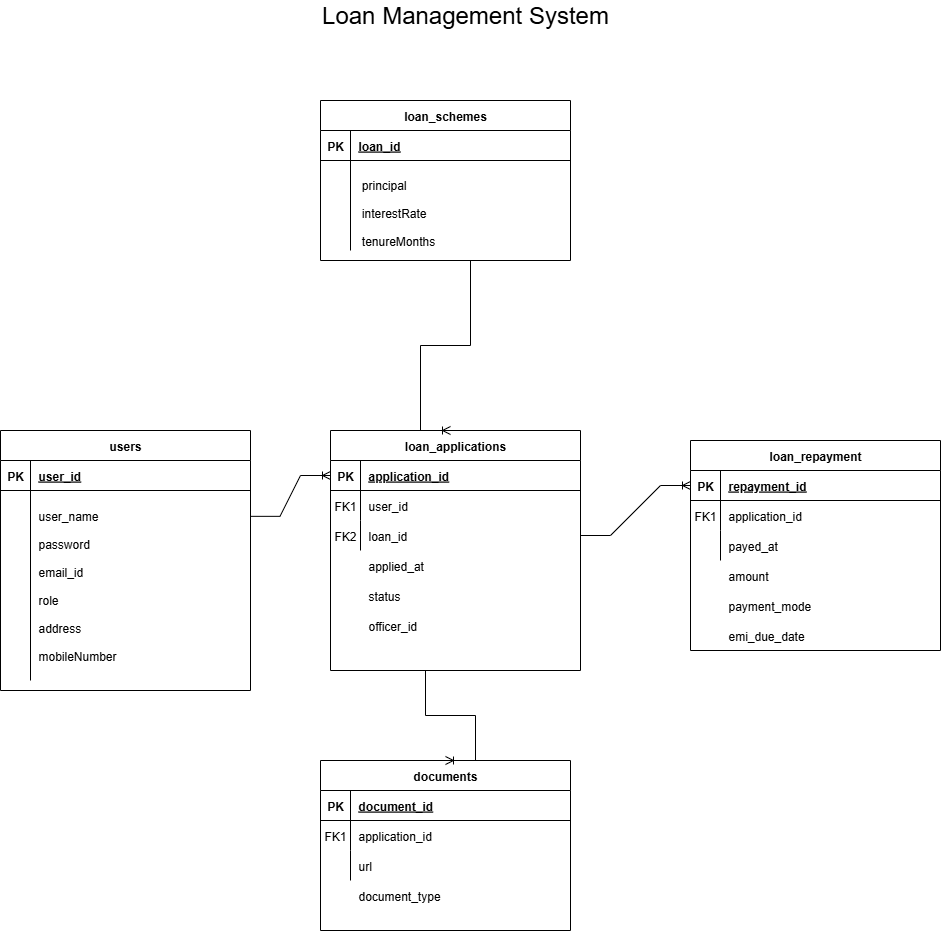

The diagram above was exported from draw.io. Its source (the exported page's mxGraphModel, read from the mxfile embedded in the PNG):
<mxGraphModel dx="786" dy="1597" grid="1" gridSize="10" guides="1" tooltips="1" connect="1" arrows="1" fold="1" page="1" pageScale="1" pageWidth="850" pageHeight="1100" math="0" shadow="0" extFonts="Permanent Marker^https://fonts.googleapis.com/css?family=Permanent+Marker">
  <root>
    <mxCell id="0" />
    <mxCell id="1" parent="0" />
    <mxCell id="C-vyLk0tnHw3VtMMgP7b-2" value="loan_applications" style="shape=table;startSize=30;container=1;collapsible=1;childLayout=tableLayout;fixedRows=1;rowLines=0;fontStyle=1;align=center;resizeLast=1;" parent="1" vertex="1">
      <mxGeometry x="450" y="120" width="250" height="240" as="geometry" />
    </mxCell>
    <mxCell id="C-vyLk0tnHw3VtMMgP7b-3" value="" style="shape=partialRectangle;collapsible=0;dropTarget=0;pointerEvents=0;fillColor=none;points=[[0,0.5],[1,0.5]];portConstraint=eastwest;top=0;left=0;right=0;bottom=1;" parent="C-vyLk0tnHw3VtMMgP7b-2" vertex="1">
      <mxGeometry y="30" width="250" height="30" as="geometry" />
    </mxCell>
    <mxCell id="C-vyLk0tnHw3VtMMgP7b-4" value="PK" style="shape=partialRectangle;overflow=hidden;connectable=0;fillColor=none;top=0;left=0;bottom=0;right=0;fontStyle=1;" parent="C-vyLk0tnHw3VtMMgP7b-3" vertex="1">
      <mxGeometry width="30" height="30" as="geometry">
        <mxRectangle width="30" height="30" as="alternateBounds" />
      </mxGeometry>
    </mxCell>
    <mxCell id="C-vyLk0tnHw3VtMMgP7b-5" value="application_id" style="shape=partialRectangle;overflow=hidden;connectable=0;fillColor=none;top=0;left=0;bottom=0;right=0;align=left;spacingLeft=6;fontStyle=5;" parent="C-vyLk0tnHw3VtMMgP7b-3" vertex="1">
      <mxGeometry x="30" width="220" height="30" as="geometry">
        <mxRectangle width="220" height="30" as="alternateBounds" />
      </mxGeometry>
    </mxCell>
    <mxCell id="C-vyLk0tnHw3VtMMgP7b-6" value="" style="shape=partialRectangle;collapsible=0;dropTarget=0;pointerEvents=0;fillColor=none;points=[[0,0.5],[1,0.5]];portConstraint=eastwest;top=0;left=0;right=0;bottom=0;" parent="C-vyLk0tnHw3VtMMgP7b-2" vertex="1">
      <mxGeometry y="60" width="250" height="30" as="geometry" />
    </mxCell>
    <mxCell id="C-vyLk0tnHw3VtMMgP7b-7" value="FK1" style="shape=partialRectangle;overflow=hidden;connectable=0;fillColor=none;top=0;left=0;bottom=0;right=0;" parent="C-vyLk0tnHw3VtMMgP7b-6" vertex="1">
      <mxGeometry width="30" height="30" as="geometry">
        <mxRectangle width="30" height="30" as="alternateBounds" />
      </mxGeometry>
    </mxCell>
    <mxCell id="C-vyLk0tnHw3VtMMgP7b-8" value="user_id" style="shape=partialRectangle;overflow=hidden;connectable=0;fillColor=none;top=0;left=0;bottom=0;right=0;align=left;spacingLeft=6;" parent="C-vyLk0tnHw3VtMMgP7b-6" vertex="1">
      <mxGeometry x="30" width="220" height="30" as="geometry">
        <mxRectangle width="220" height="30" as="alternateBounds" />
      </mxGeometry>
    </mxCell>
    <mxCell id="C-vyLk0tnHw3VtMMgP7b-9" value="" style="shape=partialRectangle;collapsible=0;dropTarget=0;pointerEvents=0;fillColor=none;points=[[0,0.5],[1,0.5]];portConstraint=eastwest;top=0;left=0;right=0;bottom=0;" parent="C-vyLk0tnHw3VtMMgP7b-2" vertex="1">
      <mxGeometry y="90" width="250" height="30" as="geometry" />
    </mxCell>
    <mxCell id="C-vyLk0tnHw3VtMMgP7b-10" value="FK2" style="shape=partialRectangle;overflow=hidden;connectable=0;fillColor=none;top=0;left=0;bottom=0;right=0;" parent="C-vyLk0tnHw3VtMMgP7b-9" vertex="1">
      <mxGeometry width="30" height="30" as="geometry">
        <mxRectangle width="30" height="30" as="alternateBounds" />
      </mxGeometry>
    </mxCell>
    <mxCell id="C-vyLk0tnHw3VtMMgP7b-11" value="loan_id" style="shape=partialRectangle;overflow=hidden;connectable=0;fillColor=none;top=0;left=0;bottom=0;right=0;align=left;spacingLeft=6;" parent="C-vyLk0tnHw3VtMMgP7b-9" vertex="1">
      <mxGeometry x="30" width="220" height="30" as="geometry">
        <mxRectangle width="220" height="30" as="alternateBounds" />
      </mxGeometry>
    </mxCell>
    <mxCell id="C-vyLk0tnHw3VtMMgP7b-13" value="loan_repayment" style="shape=table;startSize=30;container=1;collapsible=1;childLayout=tableLayout;fixedRows=1;rowLines=0;fontStyle=1;align=center;resizeLast=1;" parent="1" vertex="1">
      <mxGeometry x="810" y="130" width="250" height="210" as="geometry" />
    </mxCell>
    <mxCell id="C-vyLk0tnHw3VtMMgP7b-14" value="" style="shape=partialRectangle;collapsible=0;dropTarget=0;pointerEvents=0;fillColor=none;points=[[0,0.5],[1,0.5]];portConstraint=eastwest;top=0;left=0;right=0;bottom=1;" parent="C-vyLk0tnHw3VtMMgP7b-13" vertex="1">
      <mxGeometry y="30" width="250" height="30" as="geometry" />
    </mxCell>
    <mxCell id="C-vyLk0tnHw3VtMMgP7b-15" value="PK" style="shape=partialRectangle;overflow=hidden;connectable=0;fillColor=none;top=0;left=0;bottom=0;right=0;fontStyle=1;" parent="C-vyLk0tnHw3VtMMgP7b-14" vertex="1">
      <mxGeometry width="30" height="30" as="geometry">
        <mxRectangle width="30" height="30" as="alternateBounds" />
      </mxGeometry>
    </mxCell>
    <mxCell id="C-vyLk0tnHw3VtMMgP7b-16" value="repayment_id" style="shape=partialRectangle;overflow=hidden;connectable=0;fillColor=none;top=0;left=0;bottom=0;right=0;align=left;spacingLeft=6;fontStyle=5;" parent="C-vyLk0tnHw3VtMMgP7b-14" vertex="1">
      <mxGeometry x="30" width="220" height="30" as="geometry">
        <mxRectangle width="220" height="30" as="alternateBounds" />
      </mxGeometry>
    </mxCell>
    <mxCell id="C-vyLk0tnHw3VtMMgP7b-17" value="" style="shape=partialRectangle;collapsible=0;dropTarget=0;pointerEvents=0;fillColor=none;points=[[0,0.5],[1,0.5]];portConstraint=eastwest;top=0;left=0;right=0;bottom=0;" parent="C-vyLk0tnHw3VtMMgP7b-13" vertex="1">
      <mxGeometry y="60" width="250" height="30" as="geometry" />
    </mxCell>
    <mxCell id="C-vyLk0tnHw3VtMMgP7b-18" value="FK1" style="shape=partialRectangle;overflow=hidden;connectable=0;fillColor=none;top=0;left=0;bottom=0;right=0;" parent="C-vyLk0tnHw3VtMMgP7b-17" vertex="1">
      <mxGeometry width="30" height="30" as="geometry">
        <mxRectangle width="30" height="30" as="alternateBounds" />
      </mxGeometry>
    </mxCell>
    <mxCell id="C-vyLk0tnHw3VtMMgP7b-19" value="application_id" style="shape=partialRectangle;overflow=hidden;connectable=0;fillColor=none;top=0;left=0;bottom=0;right=0;align=left;spacingLeft=6;" parent="C-vyLk0tnHw3VtMMgP7b-17" vertex="1">
      <mxGeometry x="30" width="220" height="30" as="geometry">
        <mxRectangle width="220" height="30" as="alternateBounds" />
      </mxGeometry>
    </mxCell>
    <mxCell id="C-vyLk0tnHw3VtMMgP7b-20" value="" style="shape=partialRectangle;collapsible=0;dropTarget=0;pointerEvents=0;fillColor=none;points=[[0,0.5],[1,0.5]];portConstraint=eastwest;top=0;left=0;right=0;bottom=0;" parent="C-vyLk0tnHw3VtMMgP7b-13" vertex="1">
      <mxGeometry y="90" width="250" height="30" as="geometry" />
    </mxCell>
    <mxCell id="C-vyLk0tnHw3VtMMgP7b-21" value="" style="shape=partialRectangle;overflow=hidden;connectable=0;fillColor=none;top=0;left=0;bottom=0;right=0;" parent="C-vyLk0tnHw3VtMMgP7b-20" vertex="1">
      <mxGeometry width="30" height="30" as="geometry">
        <mxRectangle width="30" height="30" as="alternateBounds" />
      </mxGeometry>
    </mxCell>
    <mxCell id="C-vyLk0tnHw3VtMMgP7b-22" value="payed_at" style="shape=partialRectangle;overflow=hidden;connectable=0;fillColor=none;top=0;left=0;bottom=0;right=0;align=left;spacingLeft=6;" parent="C-vyLk0tnHw3VtMMgP7b-20" vertex="1">
      <mxGeometry x="30" width="220" height="30" as="geometry">
        <mxRectangle width="220" height="30" as="alternateBounds" />
      </mxGeometry>
    </mxCell>
    <mxCell id="C-vyLk0tnHw3VtMMgP7b-23" value="users" style="shape=table;startSize=30;container=1;collapsible=1;childLayout=tableLayout;fixedRows=1;rowLines=0;fontStyle=1;align=center;resizeLast=1;" parent="1" vertex="1">
      <mxGeometry x="120" y="120" width="250" height="260" as="geometry" />
    </mxCell>
    <mxCell id="C-vyLk0tnHw3VtMMgP7b-24" value="" style="shape=partialRectangle;collapsible=0;dropTarget=0;pointerEvents=0;fillColor=none;points=[[0,0.5],[1,0.5]];portConstraint=eastwest;top=0;left=0;right=0;bottom=1;" parent="C-vyLk0tnHw3VtMMgP7b-23" vertex="1">
      <mxGeometry y="30" width="250" height="30" as="geometry" />
    </mxCell>
    <mxCell id="C-vyLk0tnHw3VtMMgP7b-25" value="PK" style="shape=partialRectangle;overflow=hidden;connectable=0;fillColor=none;top=0;left=0;bottom=0;right=0;fontStyle=1;" parent="C-vyLk0tnHw3VtMMgP7b-24" vertex="1">
      <mxGeometry width="30" height="30" as="geometry">
        <mxRectangle width="30" height="30" as="alternateBounds" />
      </mxGeometry>
    </mxCell>
    <mxCell id="C-vyLk0tnHw3VtMMgP7b-26" value="user_id" style="shape=partialRectangle;overflow=hidden;connectable=0;fillColor=none;top=0;left=0;bottom=0;right=0;align=left;spacingLeft=6;fontStyle=5;" parent="C-vyLk0tnHw3VtMMgP7b-24" vertex="1">
      <mxGeometry x="30" width="220" height="30" as="geometry">
        <mxRectangle width="220" height="30" as="alternateBounds" />
      </mxGeometry>
    </mxCell>
    <mxCell id="C-vyLk0tnHw3VtMMgP7b-27" value="" style="shape=partialRectangle;collapsible=0;dropTarget=0;pointerEvents=0;fillColor=none;points=[[0,0.5],[1,0.5]];portConstraint=eastwest;top=0;left=0;right=0;bottom=0;" parent="C-vyLk0tnHw3VtMMgP7b-23" vertex="1">
      <mxGeometry y="60" width="250" height="190" as="geometry" />
    </mxCell>
    <mxCell id="C-vyLk0tnHw3VtMMgP7b-28" value="" style="shape=partialRectangle;overflow=hidden;connectable=0;fillColor=none;top=0;left=0;bottom=0;right=0;" parent="C-vyLk0tnHw3VtMMgP7b-27" vertex="1">
      <mxGeometry width="30" height="190" as="geometry">
        <mxRectangle width="30" height="190" as="alternateBounds" />
      </mxGeometry>
    </mxCell>
    <mxCell id="C-vyLk0tnHw3VtMMgP7b-29" value="user_name&#10;&#10;password&#10;&#10;email_id&#10;&#10;role&#10;&#10;address&#10;&#10;mobileNumber" style="shape=partialRectangle;overflow=hidden;connectable=0;fillColor=none;top=0;left=0;bottom=0;right=0;align=left;spacingLeft=6;" parent="C-vyLk0tnHw3VtMMgP7b-27" vertex="1">
      <mxGeometry x="30" width="220" height="190" as="geometry">
        <mxRectangle width="220" height="190" as="alternateBounds" />
      </mxGeometry>
    </mxCell>
    <mxCell id="o7mfLgy7OTMRB4SPI0Y7-1" value="loan_schemes" style="shape=table;startSize=30;container=1;collapsible=1;childLayout=tableLayout;fixedRows=1;rowLines=0;fontStyle=1;align=center;resizeLast=1;" parent="1" vertex="1">
      <mxGeometry x="440" y="-210" width="250" height="160" as="geometry" />
    </mxCell>
    <mxCell id="o7mfLgy7OTMRB4SPI0Y7-2" value="" style="shape=partialRectangle;collapsible=0;dropTarget=0;pointerEvents=0;fillColor=none;points=[[0,0.5],[1,0.5]];portConstraint=eastwest;top=0;left=0;right=0;bottom=1;" parent="o7mfLgy7OTMRB4SPI0Y7-1" vertex="1">
      <mxGeometry y="30" width="250" height="30" as="geometry" />
    </mxCell>
    <mxCell id="o7mfLgy7OTMRB4SPI0Y7-3" value="PK" style="shape=partialRectangle;overflow=hidden;connectable=0;fillColor=none;top=0;left=0;bottom=0;right=0;fontStyle=1;" parent="o7mfLgy7OTMRB4SPI0Y7-2" vertex="1">
      <mxGeometry width="30" height="30" as="geometry">
        <mxRectangle width="30" height="30" as="alternateBounds" />
      </mxGeometry>
    </mxCell>
    <mxCell id="o7mfLgy7OTMRB4SPI0Y7-4" value="loan_id" style="shape=partialRectangle;overflow=hidden;connectable=0;fillColor=none;top=0;left=0;bottom=0;right=0;align=left;spacingLeft=6;fontStyle=5;" parent="o7mfLgy7OTMRB4SPI0Y7-2" vertex="1">
      <mxGeometry x="30" width="220" height="30" as="geometry">
        <mxRectangle width="220" height="30" as="alternateBounds" />
      </mxGeometry>
    </mxCell>
    <mxCell id="o7mfLgy7OTMRB4SPI0Y7-5" value="" style="shape=partialRectangle;collapsible=0;dropTarget=0;pointerEvents=0;fillColor=none;points=[[0,0.5],[1,0.5]];portConstraint=eastwest;top=0;left=0;right=0;bottom=0;" parent="o7mfLgy7OTMRB4SPI0Y7-1" vertex="1">
      <mxGeometry y="60" width="250" height="90" as="geometry" />
    </mxCell>
    <mxCell id="o7mfLgy7OTMRB4SPI0Y7-6" value="" style="shape=partialRectangle;overflow=hidden;connectable=0;fillColor=none;top=0;left=0;bottom=0;right=0;" parent="o7mfLgy7OTMRB4SPI0Y7-5" vertex="1">
      <mxGeometry width="30" height="90" as="geometry">
        <mxRectangle width="30" height="90" as="alternateBounds" />
      </mxGeometry>
    </mxCell>
    <mxCell id="o7mfLgy7OTMRB4SPI0Y7-7" value="&#10; principal&#10;&#10; interestRate&#10;&#10; tenureMonths" style="shape=partialRectangle;overflow=hidden;connectable=0;fillColor=none;top=0;left=0;bottom=0;right=0;align=left;spacingLeft=6;" parent="o7mfLgy7OTMRB4SPI0Y7-5" vertex="1">
      <mxGeometry x="30" width="220" height="90" as="geometry">
        <mxRectangle width="220" height="90" as="alternateBounds" />
      </mxGeometry>
    </mxCell>
    <mxCell id="o7mfLgy7OTMRB4SPI0Y7-8" value="applied_at" style="shape=partialRectangle;overflow=hidden;connectable=0;fillColor=none;top=0;left=0;bottom=0;right=0;align=left;spacingLeft=6;" parent="1" vertex="1">
      <mxGeometry x="480" y="240" width="220" height="30" as="geometry">
        <mxRectangle width="220" height="30" as="alternateBounds" />
      </mxGeometry>
    </mxCell>
    <mxCell id="o7mfLgy7OTMRB4SPI0Y7-9" value="status" style="shape=partialRectangle;overflow=hidden;connectable=0;fillColor=none;top=0;left=0;bottom=0;right=0;align=left;spacingLeft=6;" parent="1" vertex="1">
      <mxGeometry x="480" y="270" width="220" height="30" as="geometry">
        <mxRectangle width="220" height="30" as="alternateBounds" />
      </mxGeometry>
    </mxCell>
    <mxCell id="o7mfLgy7OTMRB4SPI0Y7-10" value="officer_id" style="shape=partialRectangle;overflow=hidden;connectable=0;fillColor=none;top=0;left=0;bottom=0;right=0;align=left;spacingLeft=6;" parent="1" vertex="1">
      <mxGeometry x="480" y="300" width="220" height="30" as="geometry">
        <mxRectangle width="220" height="30" as="alternateBounds" />
      </mxGeometry>
    </mxCell>
    <mxCell id="o7mfLgy7OTMRB4SPI0Y7-11" value="amount" style="shape=partialRectangle;overflow=hidden;connectable=0;fillColor=none;top=0;left=0;bottom=0;right=0;align=left;spacingLeft=6;" parent="1" vertex="1">
      <mxGeometry x="840" y="250" width="220" height="30" as="geometry">
        <mxRectangle width="220" height="30" as="alternateBounds" />
      </mxGeometry>
    </mxCell>
    <mxCell id="o7mfLgy7OTMRB4SPI0Y7-12" value="payment_mode" style="shape=partialRectangle;overflow=hidden;connectable=0;fillColor=none;top=0;left=0;bottom=0;right=0;align=left;spacingLeft=6;" parent="1" vertex="1">
      <mxGeometry x="840" y="280" width="220" height="30" as="geometry">
        <mxRectangle width="220" height="30" as="alternateBounds" />
      </mxGeometry>
    </mxCell>
    <mxCell id="o7mfLgy7OTMRB4SPI0Y7-31" value="documents" style="shape=table;startSize=30;container=1;collapsible=1;childLayout=tableLayout;fixedRows=1;rowLines=0;fontStyle=1;align=center;resizeLast=1;" parent="1" vertex="1">
      <mxGeometry x="440" y="450" width="250" height="170" as="geometry" />
    </mxCell>
    <mxCell id="o7mfLgy7OTMRB4SPI0Y7-32" value="" style="shape=partialRectangle;collapsible=0;dropTarget=0;pointerEvents=0;fillColor=none;points=[[0,0.5],[1,0.5]];portConstraint=eastwest;top=0;left=0;right=0;bottom=1;" parent="o7mfLgy7OTMRB4SPI0Y7-31" vertex="1">
      <mxGeometry y="30" width="250" height="30" as="geometry" />
    </mxCell>
    <mxCell id="o7mfLgy7OTMRB4SPI0Y7-33" value="PK" style="shape=partialRectangle;overflow=hidden;connectable=0;fillColor=none;top=0;left=0;bottom=0;right=0;fontStyle=1;" parent="o7mfLgy7OTMRB4SPI0Y7-32" vertex="1">
      <mxGeometry width="30" height="30" as="geometry">
        <mxRectangle width="30" height="30" as="alternateBounds" />
      </mxGeometry>
    </mxCell>
    <mxCell id="o7mfLgy7OTMRB4SPI0Y7-34" value="document_id" style="shape=partialRectangle;overflow=hidden;connectable=0;fillColor=none;top=0;left=0;bottom=0;right=0;align=left;spacingLeft=6;fontStyle=5;" parent="o7mfLgy7OTMRB4SPI0Y7-32" vertex="1">
      <mxGeometry x="30" width="220" height="30" as="geometry">
        <mxRectangle width="220" height="30" as="alternateBounds" />
      </mxGeometry>
    </mxCell>
    <mxCell id="o7mfLgy7OTMRB4SPI0Y7-35" value="" style="shape=partialRectangle;collapsible=0;dropTarget=0;pointerEvents=0;fillColor=none;points=[[0,0.5],[1,0.5]];portConstraint=eastwest;top=0;left=0;right=0;bottom=0;" parent="o7mfLgy7OTMRB4SPI0Y7-31" vertex="1">
      <mxGeometry y="60" width="250" height="30" as="geometry" />
    </mxCell>
    <mxCell id="o7mfLgy7OTMRB4SPI0Y7-36" value="FK1" style="shape=partialRectangle;overflow=hidden;connectable=0;fillColor=none;top=0;left=0;bottom=0;right=0;" parent="o7mfLgy7OTMRB4SPI0Y7-35" vertex="1">
      <mxGeometry width="30" height="30" as="geometry">
        <mxRectangle width="30" height="30" as="alternateBounds" />
      </mxGeometry>
    </mxCell>
    <mxCell id="o7mfLgy7OTMRB4SPI0Y7-37" value="application_id" style="shape=partialRectangle;overflow=hidden;connectable=0;fillColor=none;top=0;left=0;bottom=0;right=0;align=left;spacingLeft=6;" parent="o7mfLgy7OTMRB4SPI0Y7-35" vertex="1">
      <mxGeometry x="30" width="220" height="30" as="geometry">
        <mxRectangle width="220" height="30" as="alternateBounds" />
      </mxGeometry>
    </mxCell>
    <mxCell id="o7mfLgy7OTMRB4SPI0Y7-38" value="" style="shape=partialRectangle;collapsible=0;dropTarget=0;pointerEvents=0;fillColor=none;points=[[0,0.5],[1,0.5]];portConstraint=eastwest;top=0;left=0;right=0;bottom=0;" parent="o7mfLgy7OTMRB4SPI0Y7-31" vertex="1">
      <mxGeometry y="90" width="250" height="30" as="geometry" />
    </mxCell>
    <mxCell id="o7mfLgy7OTMRB4SPI0Y7-39" value="" style="shape=partialRectangle;overflow=hidden;connectable=0;fillColor=none;top=0;left=0;bottom=0;right=0;" parent="o7mfLgy7OTMRB4SPI0Y7-38" vertex="1">
      <mxGeometry width="30" height="30" as="geometry">
        <mxRectangle width="30" height="30" as="alternateBounds" />
      </mxGeometry>
    </mxCell>
    <mxCell id="o7mfLgy7OTMRB4SPI0Y7-40" value="url" style="shape=partialRectangle;overflow=hidden;connectable=0;fillColor=none;top=0;left=0;bottom=0;right=0;align=left;spacingLeft=6;" parent="o7mfLgy7OTMRB4SPI0Y7-38" vertex="1">
      <mxGeometry x="30" width="220" height="30" as="geometry">
        <mxRectangle width="220" height="30" as="alternateBounds" />
      </mxGeometry>
    </mxCell>
    <mxCell id="o7mfLgy7OTMRB4SPI0Y7-41" value="document_type" style="shape=partialRectangle;overflow=hidden;connectable=0;fillColor=none;top=0;left=0;bottom=0;right=0;align=left;spacingLeft=6;" parent="1" vertex="1">
      <mxGeometry x="470" y="570" width="220" height="30" as="geometry">
        <mxRectangle width="220" height="30" as="alternateBounds" />
      </mxGeometry>
    </mxCell>
    <mxCell id="o7mfLgy7OTMRB4SPI0Y7-42" value="" style="edgeStyle=entityRelationEdgeStyle;fontSize=12;html=1;endArrow=ERoneToMany;rounded=0;exitX=0.998;exitY=0.136;exitDx=0;exitDy=0;exitPerimeter=0;entryX=0;entryY=0.5;entryDx=0;entryDy=0;" parent="1" source="C-vyLk0tnHw3VtMMgP7b-27" target="C-vyLk0tnHw3VtMMgP7b-3" edge="1">
      <mxGeometry width="100" height="100" relative="1" as="geometry">
        <mxPoint x="430" y="250" as="sourcePoint" />
        <mxPoint x="530" y="150" as="targetPoint" />
      </mxGeometry>
    </mxCell>
    <mxCell id="o7mfLgy7OTMRB4SPI0Y7-45" value="" style="edgeStyle=entityRelationEdgeStyle;fontSize=12;html=1;endArrow=ERoneToMany;rounded=0;exitX=0.5;exitY=1;exitDx=0;exitDy=0;entryX=0.5;entryY=0;entryDx=0;entryDy=0;" parent="1" edge="1">
      <mxGeometry width="100" height="100" relative="1" as="geometry">
        <mxPoint x="560" y="-50" as="sourcePoint" />
        <mxPoint x="570" y="120" as="targetPoint" />
      </mxGeometry>
    </mxCell>
    <mxCell id="o7mfLgy7OTMRB4SPI0Y7-46" value="" style="edgeStyle=entityRelationEdgeStyle;fontSize=12;html=1;endArrow=ERoneToMany;rounded=0;entryX=0.5;entryY=0;entryDx=0;entryDy=0;exitX=0.5;exitY=1;exitDx=0;exitDy=0;" parent="1" source="C-vyLk0tnHw3VtMMgP7b-2" target="o7mfLgy7OTMRB4SPI0Y7-31" edge="1">
      <mxGeometry width="100" height="100" relative="1" as="geometry">
        <mxPoint x="500" y="450" as="sourcePoint" />
        <mxPoint x="600" y="350" as="targetPoint" />
      </mxGeometry>
    </mxCell>
    <mxCell id="o7mfLgy7OTMRB4SPI0Y7-47" value="" style="edgeStyle=entityRelationEdgeStyle;fontSize=12;html=1;endArrow=ERoneToMany;rounded=0;exitX=1;exitY=0.5;exitDx=0;exitDy=0;entryX=0;entryY=0.5;entryDx=0;entryDy=0;" parent="1" source="C-vyLk0tnHw3VtMMgP7b-9" target="C-vyLk0tnHw3VtMMgP7b-14" edge="1">
      <mxGeometry width="100" height="100" relative="1" as="geometry">
        <mxPoint x="620" y="190" as="sourcePoint" />
        <mxPoint x="720" y="90" as="targetPoint" />
      </mxGeometry>
    </mxCell>
    <mxCell id="o7mfLgy7OTMRB4SPI0Y7-48" value="&lt;font style=&quot;font-size: 24px;&quot;&gt;Loan Management System&lt;/font&gt;" style="text;html=1;align=center;verticalAlign=middle;whiteSpace=wrap;rounded=0;" parent="1" vertex="1">
      <mxGeometry x="425" y="-310" width="320" height="30" as="geometry" />
    </mxCell>
    <mxCell id="-UQ1yfsuQRNYAzqUq3Vt-1" value="emi_due_date" style="shape=partialRectangle;overflow=hidden;connectable=0;fillColor=none;top=0;left=0;bottom=0;right=0;align=left;spacingLeft=6;" vertex="1" parent="1">
      <mxGeometry x="840" y="310" width="220" height="30" as="geometry">
        <mxRectangle width="220" height="30" as="alternateBounds" />
      </mxGeometry>
    </mxCell>
  </root>
</mxGraphModel>